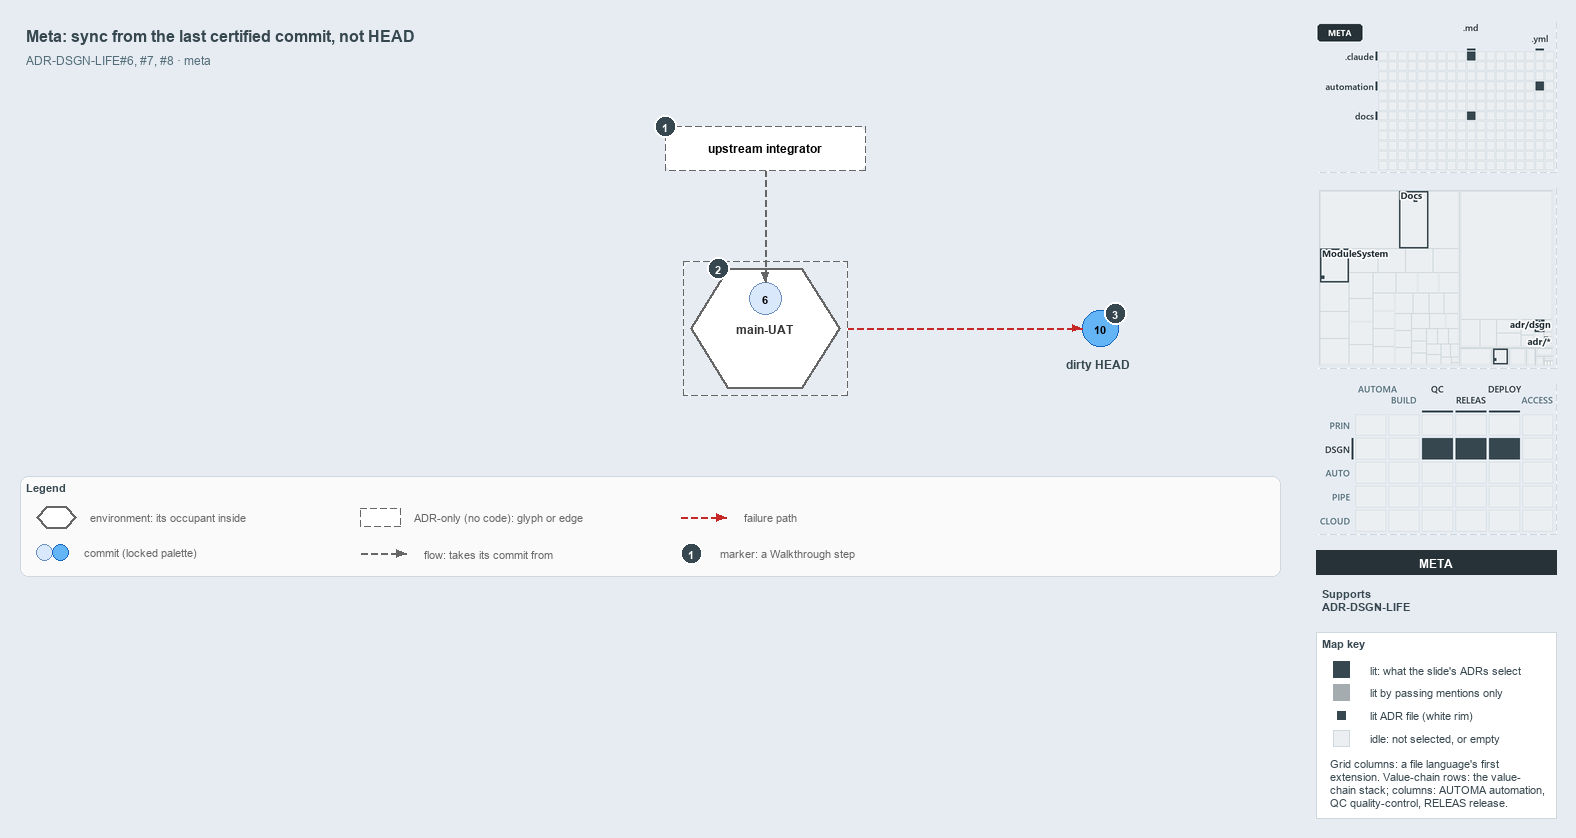

The diagram above was exported from draw.io. Its source (the exported page's mxGraphModel, read from the mxfile embedded in the PNG):
<mxGraphModel dx="1024" dy="768" grid="0" gridSize="10" guides="1" tooltips="1" connect="1" arrows="1" fold="1" page="1" pageScale="1" pageWidth="1572" pageHeight="600" background="#E6ECF2" math="0" shadow="0">
  <root>
    <mxCell id="0" />
    <mxCell id="1" parent="0" />
    <mxCell id="title" value="Meta: sync from the last certified commit, not HEAD" style="text;html=1;align=left;verticalAlign=middle;fontSize=16;fontStyle=1;fontColor=#37474F;" vertex="1" parent="1">
      <mxGeometry x="20" y="14" width="1260" height="30" as="geometry" />
    </mxCell>
    <mxCell id="subtitle" value="ADR-DSGN-LIFE#6, #7, #8 &amp;#183; meta" style="text;html=1;align=left;verticalAlign=middle;fontSize=12;fontColor=#546E7A;" vertex="1" parent="1">
      <mxGeometry x="20" y="44" width="1240" height="20" as="geometry" />
    </mxCell>
    <mxCell id="env-mainuat-frame" value="" style="rounded=1;arcSize=6;html=1;fillColor=none;strokeColor=#666666;dashed=1;" vertex="1" parent="1">
      <mxGeometry x="683" y="255" width="164" height="134" as="geometry" />
    </mxCell>
    <mxCell id="env-mainuat" value="&lt;b&gt;main-UAT&lt;/b&gt;" style="shape=hexagon;perimeter=hexagonPerimeter2;whiteSpace=wrap;html=1;fillColor=#FFFFFF;strokeColor=#666666;strokeWidth=2;fontColor=#333333;fontSize=12;dashed=1;" vertex="1" parent="1">
      <mxGeometry x="690" y="262" width="150" height="120" as="geometry" />
    </mxCell>
    <mxCell id="commit-6" value="6" style="ellipse;html=1;fillColor=#dae8fc;strokeColor=#6c8ebf;strokeWidth=1.5;fontStyle=1;fontSize=11;fontColor=#000000;" vertex="1" parent="1">
      <mxGeometry x="749" y="276" width="32" height="32" as="geometry" />
    </mxCell>
    <mxCell id="integrator" value="&lt;b&gt;upstream integrator&lt;/b&gt;" style="rounded=1;whiteSpace=wrap;html=1;arcSize=20;fillColor=#FFFFFF;strokeColor=#666666;dashed=1;fontSize=12;" vertex="1" parent="1">
      <mxGeometry x="665" y="120" width="200" height="44" as="geometry" />
    </mxCell>
    <mxCell id="port-integrator-bottom" value="" style="text;html=1;strokeColor=none;fillColor=none;" vertex="1" parent="1">
      <mxGeometry x="765" y="164" width="1" height="1" as="geometry" />
    </mxCell>
    <mxCell id="edge-integrator-occupant" value="" style="edgeStyle=orthogonalEdgeStyle;rounded=1;html=1;fontSize=10;endArrow=block;strokeColor=#666666;dashed=1;" edge="1" parent="1" source="port-integrator-bottom" target="commit-6">
      <mxGeometry relative="1" as="geometry" />
    </mxCell>
    <mxCell id="commit-10" value="10" style="ellipse;html=1;fillColor=#64B5F6;strokeColor=#1565C0;strokeWidth=1.5;fontStyle=1;fontSize=11;fontColor=#000000;" vertex="1" parent="1">
      <mxGeometry x="1082" y="304" width="36" height="36" as="geometry" />
    </mxCell>
    <mxCell id="commit-10-name" value="dirty HEAD" style="text;html=1;align=left;verticalAlign=middle;fontSize=12;fontStyle=1;fontColor=#37474F;" vertex="1" parent="1">
      <mxGeometry x="1060" y="348" width="120" height="20" as="geometry" />
    </mxCell>
    <mxCell id="port-envmainuat-right" value="" style="text;html=1;strokeColor=none;fillColor=none;" vertex="1" parent="1">
      <mxGeometry x="847" y="322" width="1" height="1" as="geometry" />
    </mxCell>
    <mxCell id="edge-mainuat-head" value="" style="edgeStyle=orthogonalEdgeStyle;rounded=1;html=1;fontSize=10;endArrow=block;strokeColor=#C62828;dashed=1;" edge="1" parent="1" source="port-envmainuat-right" target="commit-10">
      <mxGeometry relative="1" as="geometry" />
    </mxCell>
    <mxCell id="mark-1" value="1" style="ellipse;html=1;fillColor=#37474F;strokeColor=#FFFFFF;strokeWidth=2;fontColor=#FFFFFF;fontStyle=1;fontSize=11;" vertex="1" parent="1">
      <mxGeometry x="654" y="109" width="22" height="22" as="geometry" />
    </mxCell>
    <mxCell id="mark-2" value="2" style="ellipse;html=1;fillColor=#37474F;strokeColor=#FFFFFF;strokeWidth=2;fontColor=#FFFFFF;fontStyle=1;fontSize=11;" vertex="1" parent="1">
      <mxGeometry x="707.125" y="251" width="22" height="22" as="geometry" />
    </mxCell>
    <mxCell id="mark-3" value="3" style="ellipse;html=1;fillColor=#37474F;strokeColor=#FFFFFF;strokeWidth=2;fontColor=#FFFFFF;fontStyle=1;fontSize=11;" vertex="1" parent="1">
      <mxGeometry x="1104" y="296" width="22" height="22" as="geometry" />
    </mxCell>
    <mxCell id="legend" value="&lt;b&gt;Legend&lt;/b&gt;" style="rounded=1;whiteSpace=wrap;html=1;arcSize=6;fillColor=#FAFAFA;strokeColor=#CFD8DC;align=left;verticalAlign=top;spacing=8;fontSize=11;fontColor=#37474F;" vertex="1" parent="1">
      <mxGeometry x="20" y="470" width="1260" height="100" as="geometry" />
    </mxCell>
    <mxCell id="legend-env" value="" style="shape=hexagon;perimeter=hexagonPerimeter2;whiteSpace=wrap;html=1;fillColor=#FFFFFF;strokeColor=#666666;strokeWidth=2;fontColor=#333333;fontSize=12;dashed=1;" vertex="1" parent="1">
      <mxGeometry x="36" y="500" width="40" height="22" as="geometry" />
    </mxCell>
    <mxCell id="legend-env-text" value="environment: its occupant inside" style="text;html=1;align=left;verticalAlign=middle;fontSize=11;fontColor=#666666;" vertex="1" parent="1">
      <mxGeometry x="84" y="501" width="220" height="20" as="geometry" />
    </mxCell>
    <mxCell id="legend-commit-0" value="" style="ellipse;html=1;fillColor=#dae8fc;strokeColor=#6c8ebf;strokeWidth=1.5;" vertex="1" parent="1">
      <mxGeometry x="36" y="538" width="16" height="16" as="geometry" />
    </mxCell>
    <mxCell id="legend-commit-1" value="" style="ellipse;html=1;fillColor=#64B5F6;strokeColor=#1565C0;strokeWidth=1.5;" vertex="1" parent="1">
      <mxGeometry x="52" y="538" width="16" height="16" as="geometry" />
    </mxCell>
    <mxCell id="legend-commit-text" value="commit (locked palette)" style="text;html=1;align=left;verticalAlign=middle;fontSize=11;fontColor=#666666;" vertex="1" parent="1">
      <mxGeometry x="78" y="536" width="200" height="20" as="geometry" />
    </mxCell>
    <mxCell id="legend-adr" value="" style="rounded=1;whiteSpace=wrap;html=1;arcSize=20;fillColor=#FFFFFF;strokeColor=#666666;dashed=1;fontSize=12;" vertex="1" parent="1">
      <mxGeometry x="360" y="502" width="40" height="18" as="geometry" />
    </mxCell>
    <mxCell id="legend-adr-text" value="ADR-only (no code): glyph or edge" style="text;html=1;align=left;verticalAlign=middle;fontSize=11;fontColor=#666666;" vertex="1" parent="1">
      <mxGeometry x="408" y="501" width="220" height="20" as="geometry" />
    </mxCell>
    <mxCell id="legend-flow-a" value="" style="text;html=1;strokeColor=none;fillColor=none;" vertex="1" parent="1">
      <mxGeometry x="360" y="547" width="1" height="1" as="geometry" />
    </mxCell>
    <mxCell id="legend-flow-b" value="" style="text;html=1;strokeColor=none;fillColor=none;" vertex="1" parent="1">
      <mxGeometry x="406" y="547" width="1" height="1" as="geometry" />
    </mxCell>
    <mxCell id="legend-flow" value="" style="edgeStyle=orthogonalEdgeStyle;rounded=1;html=1;fontSize=10;endArrow=block;strokeColor=#666666;dashed=1;" edge="1" parent="1" source="legend-flow-a" target="legend-flow-b">
      <mxGeometry relative="1" as="geometry" />
    </mxCell>
    <mxCell id="legend-flow-text" value="flow: takes its commit from" style="text;html=1;align=left;verticalAlign=middle;fontSize=11;fontColor=#666666;" vertex="1" parent="1">
      <mxGeometry x="418" y="537" width="220" height="20" as="geometry" />
    </mxCell>
    <mxCell id="legend-fail-a" value="" style="text;html=1;strokeColor=none;fillColor=none;" vertex="1" parent="1">
      <mxGeometry x="680" y="511" width="1" height="1" as="geometry" />
    </mxCell>
    <mxCell id="legend-fail-b" value="" style="text;html=1;strokeColor=none;fillColor=none;" vertex="1" parent="1">
      <mxGeometry x="726" y="511" width="1" height="1" as="geometry" />
    </mxCell>
    <mxCell id="legend-fail" value="" style="edgeStyle=orthogonalEdgeStyle;rounded=1;html=1;fontSize=10;endArrow=block;strokeColor=#C62828;dashed=1;" edge="1" parent="1" source="legend-fail-a" target="legend-fail-b">
      <mxGeometry relative="1" as="geometry" />
    </mxCell>
    <mxCell id="legend-fail-text" value="failure path" style="text;html=1;align=left;verticalAlign=middle;fontSize=11;fontColor=#666666;" vertex="1" parent="1">
      <mxGeometry x="738" y="501" width="220" height="20" as="geometry" />
    </mxCell>
    <mxCell id="legend-mark" value="1" style="ellipse;html=1;fillColor=#37474F;strokeColor=#FFFFFF;strokeWidth=2;fontColor=#FFFFFF;fontStyle=1;fontSize=11;" vertex="1" parent="1">
      <mxGeometry x="680" y="536" width="22" height="22" as="geometry" />
    </mxCell>
    <mxCell id="legend-mark-text" value="marker: a Walkthrough step" style="text;html=1;align=left;verticalAlign=middle;fontSize=11;fontColor=#666666;" vertex="1" parent="1">
      <mxGeometry x="714" y="537" width="200" height="20" as="geometry" />
    </mxCell>
    <mxCell id="minimap-grid" value="" style="shape=image;html=1;imageAspect=0;aspect=fixed;verticalLabelPosition=bottom;strokeColor=#CFD8DC;dashed=1;fillColor=#FAFAFA;image=data:image/png,(base64 omitted: 8436 chars);" vertex="1" parent="1">
      <mxGeometry x="1316" y="16" width="240" height="150" as="geometry" />
    </mxCell>
    <mxCell id="minimap-tree" value="" style="shape=image;html=1;imageAspect=0;aspect=fixed;verticalLabelPosition=bottom;strokeColor=#CFD8DC;dashed=1;fillColor=#FAFAFA;image=data:image/png,(base64 omitted: 14980 chars);" vertex="1" parent="1">
      <mxGeometry x="1316" y="182" width="240" height="180" as="geometry" />
    </mxCell>
    <mxCell id="minimap-chain" value="" style="shape=image;html=1;imageAspect=0;aspect=fixed;verticalLabelPosition=bottom;strokeColor=#CFD8DC;dashed=1;fillColor=#FAFAFA;image=data:image/png,(base64 omitted: 15016 chars);" vertex="1" parent="1">
      <mxGeometry x="1316" y="378" width="240" height="150" as="geometry" />
    </mxCell>
    <mxCell id="lens-badge" value="META" style="rounded=0;whiteSpace=wrap;html=1;align=center;verticalAlign=middle;fontSize=12;fontStyle=1;fontColor=#FFFFFF;fillColor=#263238;strokeColor=none;" vertex="1" parent="1">
      <mxGeometry x="1316" y="544" width="240" height="24" as="geometry" />
    </mxCell>
    <mxCell id="supports" value="&lt;b&gt;Supports&lt;/b&gt;&lt;br&gt;ADR-DSGN-LIFE" style="text;html=1;whiteSpace=wrap;align=left;verticalAlign=top;fontSize=11;fontColor=#37474F;" vertex="1" parent="1">
      <mxGeometry x="1316" y="576" width="240" height="38" as="geometry" />
    </mxCell>
    <mxCell id="mapkey" value="&lt;b&gt;Map key&lt;/b&gt;" style="rounded=0;whiteSpace=wrap;html=1;align=left;verticalAlign=top;fontSize=11;fontColor=#37474F;fillColor=#FFFFFF;strokeColor=#CFD8DC;spacingLeft=8;spacingTop=2;" vertex="1" parent="1">
      <mxGeometry x="1316" y="626" width="240" height="186" as="geometry" />
    </mxCell>
    <mxCell id="mapkey-lit" value="" style="rounded=0;html=1;fillColor=#37474F;strokeColor=#37474F;" vertex="1" parent="1">
      <mxGeometry x="1333.0" y="655.0" width="16" height="16" as="geometry" />
    </mxCell>
    <mxCell id="mapkey-lit-text" value="lit: what the slide's ADRs select" style="text;html=1;align=left;verticalAlign=middle;fontSize=11;fontColor=#37474F;" vertex="1" parent="1">
      <mxGeometry x="1364" y="653" width="184" height="20" as="geometry" />
    </mxCell>
    <mxCell id="mapkey-touched" value="" style="rounded=0;html=1;fillColor=#A4ACB0;strokeColor=#A4ACB0;" vertex="1" parent="1">
      <mxGeometry x="1333.0" y="678.0" width="16" height="16" as="geometry" />
    </mxCell>
    <mxCell id="mapkey-touched-text" value="lit by passing mentions only" style="text;html=1;align=left;verticalAlign=middle;fontSize=11;fontColor=#37474F;" vertex="1" parent="1">
      <mxGeometry x="1364" y="676" width="184" height="20" as="geometry" />
    </mxCell>
    <mxCell id="mapkey-adr" value="" style="rounded=0;html=1;fillColor=#37474F;strokeColor=#FFFFFF;strokeWidth=2;" vertex="1" parent="1">
      <mxGeometry x="1335.0" y="703.0" width="12" height="12" as="geometry" />
    </mxCell>
    <mxCell id="mapkey-adr-text" value="lit ADR file (white rim)" style="text;html=1;align=left;verticalAlign=middle;fontSize=11;fontColor=#37474F;" vertex="1" parent="1">
      <mxGeometry x="1364" y="699" width="184" height="20" as="geometry" />
    </mxCell>
    <mxCell id="mapkey-idle" value="" style="rounded=0;html=1;fillColor=#ECEFF1;strokeColor=#CFD8DC;" vertex="1" parent="1">
      <mxGeometry x="1333.0" y="724.0" width="16" height="16" as="geometry" />
    </mxCell>
    <mxCell id="mapkey-idle-text" value="idle: not selected, or empty" style="text;html=1;align=left;verticalAlign=middle;fontSize=11;fontColor=#37474F;" vertex="1" parent="1">
      <mxGeometry x="1364" y="722" width="184" height="20" as="geometry" />
    </mxCell>
    <mxCell id="mapkey-codes" value="Grid columns: a file language's first&lt;br&gt;extension. Value-chain rows: the value-&lt;br&gt;chain stack; columns: AUTOMA automation,&lt;br&gt;QC quality-control, RELEAS release." style="text;html=1;align=left;verticalAlign=top;whiteSpace=wrap;fontSize=11;fontColor=#37474F;" vertex="1" parent="1">
      <mxGeometry x="1324" y="746" width="224" height="60" as="geometry" />
    </mxCell>
  </root>
</mxGraphModel>